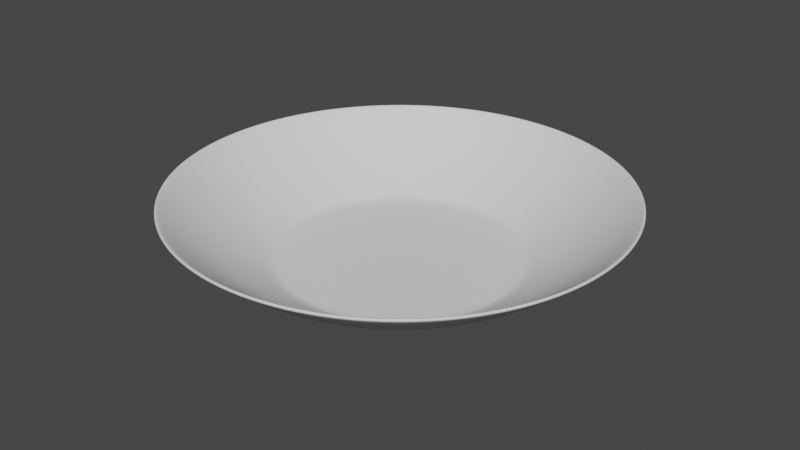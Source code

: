 # Source: Plate_2_original_.blend  (saved by Blender 3.1.7; exported with 4.5.12 LTS)
import bpy
from mathutils import Matrix  # noqa: F401  (used for matrix-valued properties, if any)

bpy.ops.wm.read_factory_settings(use_empty=True)
scene = bpy.context.scene
scene.name = 'Scene'

# ---- collections
col_collection = bpy.data.collections.new('Collection'); scene.collection.children.link(col_collection)

# ---- world
world_world = bpy.data.worlds.new('World'); scene.world = world_world
world_world.use_nodes = True; world_world.node_tree.nodes.clear()
_N = world_world.node_tree.nodes; _L = world_world.node_tree.links
n0 = _N.new('ShaderNodeOutputWorld'); n0.name = 'World Output'; n0.location = (300, 300)
n1 = _N.new('ShaderNodeBackground'); n1.name = 'Background'; n1.location = (10, 300)
n1.inputs[0].default_value = (0.05088, 0.05088, 0.05088, 1.0)
_L.new(n1.outputs[0], n0.inputs[0])
n0.is_active_output = True
world_world.color = (0.05088, 0.05088, 0.05088)
world_world.use_sun_shadow = False
world_world.sun_shadow_jitter_overblur = 0.0

# ---- meshes
me_sphere = bpy.data.meshes.new('Sphere')
me_sphere.from_pydata([(-8.514e-08, 0.7071, 0.1424), (-8.514e-08, 0.5556, 0.01806), (0.1379, 0.6935, 0.1424), (0.1084, 0.5449, 0.01806), (0.01174, 0.05904, -0.07435), (0.2706, 0.6533, 0.1424), (0.2126, 0.5133, 0.01806), (0.02304, 0.05561, -0.07435), (0.3928, 0.5879, 0.1424), (0.3087, 0.4619, 0.01806), (0.03344, 0.05005, -0.07435), (0.5, 0.5, 0.1424), (0.3928, 0.3928, 0.01806), (0.04257, 0.04257, -0.07435), (0.5879, 0.3928, 0.1424), (0.4619, 0.3087, 0.01806), (0.05005, 0.03344, -0.07435), (0.6533, 0.2706, 0.1424), (0.5133, 0.2126, 0.01806), (0.05561, 0.02304, -0.07435), (0.6935, 0.1379, 0.1424), (0.5449, 0.1084, 0.01806), (0.05904, 0.01174, -0.07435), (0.7071, 4.229e-08, 0.1424), (0.5556, -2.476e-08, 0.01806), (0.0602, -1.107e-08, -0.07435), (0.6935, -0.1379, 0.1424), (0.5449, -0.1084, 0.01806), (0.05904, -0.01174, -0.07435), (0.6533, -0.2706, 0.1424), (0.5133, -0.2126, 0.01806), (0.05561, -0.02304, -0.07435), (0.5879, -0.3928, 0.1424), (0.4619, -0.3087, 0.01806), (0.05005, -0.03344, -0.07435), (0.5, -0.5, 0.1424), (0.3928, -0.3928, 0.01806), (0.04257, -0.04257, -0.07435), (0.3928, -0.5879, 0.1424), (0.3087, -0.4619, 0.01806), (0.03344, -0.05005, -0.07435), (0.2706, -0.6533, 0.1424), (0.2126, -0.5133, 0.01806), (0.02304, -0.05561, -0.07435), (0.1379, -0.6935, 0.1424), (0.1084, -0.5449, 0.01806), (0.01174, -0.05904, -0.07435), (-3.828e-08, -0.7071, 0.1424), (-1.5e-07, -0.5556, 0.01806), (-1.78e-08, -0.0602, -0.07435), (-0.1379, -0.6935, 0.1424), (-0.1084, -0.5449, 0.01806), (-0.01174, -0.05904, -0.07435), (-0.2706, -0.6533, 0.1424), (-0.2126, -0.5133, 0.01806), (-0.02304, -0.05561, -0.07435), (-0.3928, -0.5879, 0.1424), (-0.3087, -0.4619, 0.01806), (-0.03344, -0.05005, -0.07435), (-0.5, -0.5, 0.1424), (-0.3928, -0.3928, 0.01806), (-0.04257, -0.04257, -0.07435), (-0.5879, -0.3928, 0.1424), (-0.4619, -0.3087, 0.01806), (-0.05005, -0.03344, -0.07435), (-0.6533, -0.2706, 0.1424), (-0.5133, -0.2126, 0.01806), (-0.05561, -0.02304, -0.07435), (-0.6935, -0.1379, 0.1424), (-0.5449, -0.1084, 0.01806), (-0.05904, -0.01174, -0.07435), (-0.7071, -2.412e-09, 0.1424), (-0.5556, 9.445e-08, 0.01806), (-0.0602, -1.006e-07, -0.07435), (-0.6935, 0.1379, 0.1424), (-0.5449, 0.1084, 0.01806), (-0.05904, 0.01174, -0.07435), (-0.6533, 0.2706, 0.1424), (-0.5133, 0.2126, 0.01806), (-0.05561, 0.02304, -0.07435), (-0.5879, 0.3928, 0.1424), (-0.4619, 0.3087, 0.01806), (-0.05005, 0.03344, -0.07435), (-0.5, 0.5, 0.1424), (-0.3928, 0.3928, 0.01806), (-0.04257, 0.04257, -0.07435), (-0.3928, 0.5879, 0.1424), (-0.3087, 0.4619, 0.01806), (-0.03344, 0.05005, -0.07435), (-0.2706, 0.6533, 0.1424), (-0.2126, 0.5133, 0.01806), (-0.02304, 0.05561, -0.07435), (-0.1379, 0.6935, 0.1424), (-0.1084, 0.5449, 0.01806), (-0.01174, 0.05904, -0.07435), (6.202e-07, 0.0602, -0.07435), (0.1464, 0.3536, -0.07435), (0.07466, 0.3753, -0.07435), (0.2126, 0.3182, -0.07435), (0.2706, 0.2706, -0.07435), (0.3182, 0.2126, -0.07435), (0.3536, 0.1464, -0.07435), (0.3753, 0.07466, -0.07435), (0.3827, -9.862e-09, -0.07435), (0.3753, -0.07466, -0.07435), (0.3536, -0.1464, -0.07435), (0.3182, -0.2126, -0.07435), (0.2706, -0.2706, -0.07435), (0.2126, -0.3182, -0.07435), (0.1464, -0.3536, -0.07435), (0.07466, -0.3753, -0.07435), (-8.299e-08, -0.3827, -0.07435), (-0.07466, -0.3753, -0.07435), (-0.1464, -0.3536, -0.07435), (-0.2126, -0.3182, -0.07435), (-0.2706, -0.2706, -0.07435), (-0.3182, -0.2126, -0.07435), (-0.3536, -0.1464, -0.07435), (-0.3753, -0.07466, -0.07435), (-0.3827, 2.739e-08, -0.07435), (-0.3753, 0.07466, -0.07435), (-0.3536, 0.1464, -0.07435), (-0.3182, 0.2126, -0.07435), (-0.2706, 0.2706, -0.07435), (-0.2126, 0.3182, -0.07435), (-0.1464, 0.3536, -0.07435), (-0.07466, 0.3753, -0.07435), (-1.593e-08, 0.3827, -0.07435), (-8.514e-08, 0.6933, 0.1311), (0.1353, 0.68, 0.1311), (0.2653, 0.6405, 0.1311), (0.3852, 0.5764, 0.1311), (0.4902, 0.4902, 0.1311), (0.5764, 0.3852, 0.1311), (0.6405, 0.2653, 0.1311), (0.68, 0.1353, 0.1311), (0.6933, 3.617e-08, 0.1311), (0.68, -0.1353, 0.1311), (0.6405, -0.2653, 0.1311), (0.5764, -0.3852, 0.1311), (0.4902, -0.4902, 0.1311), (0.3852, -0.5764, 0.1311), (0.2653, -0.6405, 0.1311), (0.1353, -0.68, 0.1311), (-4.848e-08, -0.6933, 0.1311), (-0.1353, -0.68, 0.1311), (-0.2653, -0.6405, 0.1311), (-0.3852, -0.5764, 0.1311), (-0.4902, -0.4902, 0.1311), (-0.5764, -0.3852, 0.1311), (-0.6405, -0.2653, 0.1311), (-0.68, -0.1353, 0.1311), (-0.6933, 6.424e-09, 0.1311), (-0.68, 0.1353, 0.1311), (-0.6405, 0.2653, 0.1311), (-0.5764, 0.3852, 0.1311), (-0.4902, 0.4902, 0.1311), (-0.3852, 0.5764, 0.1311), (-0.2653, 0.6405, 0.1311), (-0.1353, 0.68, 0.1311), (0.07678, 0.386, -0.06854), (0.1506, 0.3636, -0.06854), (0.2186, 0.3272, -0.06854), (0.2783, 0.2783, -0.06854), (0.3272, 0.2186, -0.06854), (0.3636, 0.1506, -0.06854), (0.386, 0.07678, -0.06854), (0.3935, -1.08e-08, -0.06854), (0.386, -0.07678, -0.06854), (0.3636, -0.1506, -0.06854), (0.3272, -0.2186, -0.06854), (0.2783, -0.2783, -0.06854), (0.2186, -0.3272, -0.06854), (0.1506, -0.3636, -0.06854), (0.07678, -0.386, -0.06854), (-8.72e-08, -0.3935, -0.06854), (-0.07678, -0.386, -0.06854), (-0.1506, -0.3636, -0.06854), (-0.2186, -0.3272, -0.06854), (-0.2783, -0.2783, -0.06854), (-0.3272, -0.2186, -0.06854), (-0.3636, -0.1506, -0.06854), (-0.386, -0.07678, -0.06854), (-0.3935, 3.161e-08, -0.06854), (-0.386, 0.07678, -0.06854), (-0.3636, 0.1506, -0.06854), (-0.3272, 0.2186, -0.06854), (-0.2783, 0.2783, -0.06854), (-0.2186, 0.3272, -0.06854), (-0.1506, 0.3636, -0.06854), (-0.07678, 0.386, -0.06854), (-2.028e-08, 0.3935, -0.06854), (0.08365, 0.2019, -0.07435), (0.04264, 0.2144, -0.07435), (0.1214, 0.1817, -0.07435), (0.1546, 0.1546, -0.07435), (0.1817, 0.1214, -0.07435), (0.2019, 0.08365, -0.07435), (0.2144, 0.04264, -0.07435), (0.2186, -1.048e-08, -0.07435), (0.2144, -0.04264, -0.07435), (0.2019, -0.08365, -0.07435), (0.1817, -0.1214, -0.07435), (0.1546, -0.1546, -0.07435), (0.1214, -0.1817, -0.07435), (0.08365, -0.2019, -0.07435), (0.04264, -0.2144, -0.07435), (-4.981e-08, -0.2186, -0.07435), (-0.04264, -0.2144, -0.07435), (-0.08365, -0.2019, -0.07435), (-0.1214, -0.1817, -0.07435), (-0.1546, -0.1546, -0.07435), (-0.1817, -0.1214, -0.07435), (-0.2019, -0.08365, -0.07435), (-0.2144, -0.04264, -0.07435), (-0.2186, -3.772e-08, -0.07435), (-0.2144, 0.04264, -0.07435), (-0.2019, 0.08365, -0.07435), (-0.1817, 0.1214, -0.07435), (-0.1546, 0.1546, -0.07435), (-0.1214, 0.1817, -0.07435), (-0.08365, 0.2019, -0.07435), (-0.04264, 0.2144, -0.07435), (3.078e-07, 0.2186, -0.07435)], [], [(128, 0, 2, 129), (191, 1, 3, 160), (129, 2, 5, 130), (160, 3, 6, 161), (130, 5, 8, 131), (161, 6, 9, 162), (162, 9, 12, 163), (131, 8, 11, 132), (132, 11, 14, 133), (163, 12, 15, 164), (133, 14, 17, 134), (164, 15, 18, 165), (134, 17, 20, 135), (165, 18, 21, 166), (135, 20, 23, 136), (166, 21, 24, 167), (136, 23, 26, 137), (167, 24, 27, 168), (137, 26, 29, 138), (168, 27, 30, 169), (138, 29, 32, 139), (169, 30, 33, 170), (139, 32, 35, 140), (170, 33, 36, 171), (140, 35, 38, 141), (171, 36, 39, 172), (141, 38, 41, 142), (172, 39, 42, 173), (173, 42, 45, 174), (142, 41, 44, 143), (143, 44, 47, 144), (174, 45, 48, 175), (175, 48, 51, 176), (144, 47, 50, 145), (145, 50, 53, 146), (176, 51, 54, 177), (146, 53, 56, 147), (177, 54, 57, 178), (147, 56, 59, 148), (178, 57, 60, 179), (148, 59, 62, 149), (179, 60, 63, 180), (149, 62, 65, 150), (180, 63, 66, 181), (150, 65, 68, 151), (181, 66, 69, 182), (151, 68, 71, 152), (182, 69, 72, 183), (152, 71, 74, 153), (183, 72, 75, 184), (153, 74, 77, 154), (184, 75, 78, 185), (154, 77, 80, 155), (185, 78, 81, 186), (186, 81, 84, 187), (155, 80, 83, 156), (156, 83, 86, 157), (187, 84, 87, 188), (188, 87, 90, 189), (157, 86, 89, 158), (158, 89, 92, 159), (189, 90, 93, 190), (159, 92, 0, 128), (190, 93, 1, 191), (7, 10, 13, 16, 19, 22, 25, 28, 31, 34, 37, 40, 43, 46, 49, 52, 55, 58, 61, 64, 67, 70, 73, 76, 79, 82, 85, 88, 91, 94, 95, 4), (192, 193, 97, 96), (194, 192, 96, 98), (195, 194, 98, 99), (196, 195, 99, 100), (197, 196, 100, 101), (198, 197, 101, 102), (199, 198, 102, 103), (200, 199, 103, 104), (201, 200, 104, 105), (202, 201, 105, 106), (203, 202, 106, 107), (204, 203, 107, 108), (205, 204, 108, 109), (206, 205, 109, 110), (207, 206, 110, 111), (208, 207, 111, 112), (209, 208, 112, 113), (210, 209, 113, 114), (211, 210, 114, 115), (212, 211, 115, 116), (213, 212, 116, 117), (214, 213, 117, 118), (215, 214, 118, 119), (216, 215, 119, 120), (217, 216, 120, 121), (218, 217, 121, 122), (219, 218, 122, 123), (220, 219, 123, 124), (221, 220, 124, 125), (222, 221, 125, 126), (223, 222, 126, 127), (193, 223, 127, 97), (93, 159, 128, 1), (90, 158, 159, 93), (87, 157, 158, 90), (84, 156, 157, 87), (81, 155, 156, 84), (78, 154, 155, 81), (75, 153, 154, 78), (72, 152, 153, 75), (69, 151, 152, 72), (66, 150, 151, 69), (63, 149, 150, 66), (60, 148, 149, 63), (57, 147, 148, 60), (54, 146, 147, 57), (51, 145, 146, 54), (48, 144, 145, 51), (45, 143, 144, 48), (42, 142, 143, 45), (39, 141, 142, 42), (36, 140, 141, 39), (33, 139, 140, 36), (30, 138, 139, 33), (27, 137, 138, 30), (24, 136, 137, 27), (21, 135, 136, 24), (18, 134, 135, 21), (15, 133, 134, 18), (12, 132, 133, 15), (9, 131, 132, 12), (6, 130, 131, 9), (3, 129, 130, 6), (1, 128, 129, 3), (126, 190, 191, 127), (125, 189, 190, 126), (124, 188, 189, 125), (123, 187, 188, 124), (122, 186, 187, 123), (121, 185, 186, 122), (120, 184, 185, 121), (119, 183, 184, 120), (118, 182, 183, 119), (117, 181, 182, 118), (116, 180, 181, 117), (115, 179, 180, 116), (114, 178, 179, 115), (113, 177, 178, 114), (112, 176, 177, 113), (111, 175, 176, 112), (110, 174, 175, 111), (109, 173, 174, 110), (108, 172, 173, 109), (107, 171, 172, 108), (106, 170, 171, 107), (105, 169, 170, 106), (104, 168, 169, 105), (103, 167, 168, 104), (102, 166, 167, 103), (101, 165, 166, 102), (100, 164, 165, 101), (99, 163, 164, 100), (98, 162, 163, 99), (96, 161, 162, 98), (97, 160, 161, 96), (127, 191, 160, 97), (4, 95, 223, 193), (95, 94, 222, 223), (94, 91, 221, 222), (91, 88, 220, 221), (88, 85, 219, 220), (85, 82, 218, 219), (82, 79, 217, 218), (79, 76, 216, 217), (76, 73, 215, 216), (73, 70, 214, 215), (70, 67, 213, 214), (67, 64, 212, 213), (64, 61, 211, 212), (61, 58, 210, 211), (58, 55, 209, 210), (55, 52, 208, 209), (52, 49, 207, 208), (49, 46, 206, 207), (46, 43, 205, 206), (43, 40, 204, 205), (40, 37, 203, 204), (37, 34, 202, 203), (34, 31, 201, 202), (31, 28, 200, 201), (28, 25, 199, 200), (25, 22, 198, 199), (22, 19, 197, 198), (19, 16, 196, 197), (16, 13, 195, 196), (13, 10, 194, 195), (10, 7, 192, 194), (7, 4, 193, 192)])
me_sphere.polygons.foreach_set('use_smooth', [True] * 193)
_uv = me_sphere.uv_layers.new(name='UVMap')
_uv.uv.foreach_set('vector', [0.75, 0.2443, 0.75, 0.25, 0.7188, 0.25, 0.7188, 0.2443, 0.75, 0.1289, 0.75, 0.1875, 0.7188, 0.1875, 0.7188, 0.1289, 0.7188, 0.2443, 0.7188, 0.25, 0.6875, 0.25, 0.6875, 0.2443, 0.7188, 0.1289, 0.7188, 0.1875, 0.6875, 0.1875, 0.6875, 0.1289, 0.6875, 0.2443, 0.6875, 0.25, 0.6562, 0.25, 0.6562, 0.2443, 0.6875, 0.1289, 0.6875, 0.1875, 0.6562, 0.1875, 0.6562, 0.1289, 0.6562, 0.1289, 0.6562, 0.1875, 0.625, 0.1875, 0.625, 0.1289, 0.6562, 0.2443, 0.6562, 0.25, 0.625, 0.25, 0.625, 0.2443, 0.625, 0.2443, 0.625, 0.25, 0.5938, 0.25, 0.5938, 0.2443, 0.625, 0.1289, 0.625, 0.1875, 0.5938, 0.1875, 0.5938, 0.1289, 0.5938, 0.2443, 0.5938, 0.25, 0.5625, 0.25, 0.5625, 0.2443, 0.5938, 0.1289, 0.5938, 0.1875, 0.5625, 0.1875, 0.5625, 0.1289, 0.5625, 0.2443, 0.5625, 0.25, 0.5312, 0.25, 0.5312, 0.2443, 0.5625, 0.1289, 0.5625, 0.1875, 0.5312, 0.1875, 0.5312, 0.1289, 0.5312, 0.2443, 0.5312, 0.25, 0.5, 0.25, 0.5, 0.2443, 0.5312, 0.1289, 0.5312, 0.1875, 0.5, 0.1875, 0.5, 0.1289, 0.5, 0.2443, 0.5, 0.25, 0.4688, 0.25, 0.4688, 0.2443, 0.5, 0.1289, 0.5, 0.1875, 0.4687, 0.1875, 0.4687, 0.1289, 0.4688, 0.2443, 0.4688, 0.25, 0.4375, 0.25, 0.4375, 0.2443, 0.4687, 0.1289, 0.4687, 0.1875, 0.4375, 0.1875, 0.4375, 0.1289, 0.4375, 0.2443, 0.4375, 0.25, 0.4062, 0.25, 0.4062, 0.2443, 0.4375, 0.1289, 0.4375, 0.1875, 0.4062, 0.1875, 0.4062, 0.1289, 0.4062, 0.2443, 0.4062, 0.25, 0.375, 0.25, 0.375, 0.2443, 0.4062, 0.1289, 0.4062, 0.1875, 0.375, 0.1875, 0.375, 0.1289, 0.375, 0.2443, 0.375, 0.25, 0.3438, 0.25, 0.3438, 0.2443, 0.375, 0.1289, 0.375, 0.1875, 0.3438, 0.1875, 0.3438, 0.1289, 0.3438, 0.2443, 0.3438, 0.25, 0.3125, 0.25, 0.3125, 0.2443, 0.3438, 0.1289, 0.3438, 0.1875, 0.3125, 0.1875, 0.3125, 0.1289, 0.3125, 0.1289, 0.3125, 0.1875, 0.2812, 0.1875, 0.2812, 0.1289, 0.3125, 0.2443, 0.3125, 0.25, 0.2812, 0.25, 0.2812, 0.2443, 0.2812, 0.2443, 0.2812, 0.25, 0.25, 0.25, 0.25, 0.2443, 0.2812, 0.1289, 0.2812, 0.1875, 0.25, 0.1875, 0.25, 0.1289, 0.25, 0.1289, 0.25, 0.1875, 0.2188, 0.1875, 0.2188, 0.1289, 0.25, 0.2443, 0.25, 0.25, 0.2188, 0.25, 0.2188, 0.2443, 0.2188, 0.2443, 0.2188, 0.25, 0.1875, 0.25, 0.1875, 0.2443, 0.2188, 0.1289, 0.2188, 0.1875, 0.1875, 0.1875, 0.1875, 0.1289, 0.1875, 0.2443, 0.1875, 0.25, 0.1563, 0.25, 0.1563, 0.2443, 0.1875, 0.1289, 0.1875, 0.1875, 0.1562, 0.1875, 0.1563, 0.1289, 0.1563, 0.2443, 0.1563, 0.25, 0.125, 0.25, 0.125, 0.2443, 0.1563, 0.1289, 0.1562, 0.1875, 0.125, 0.1875, 0.125, 0.1289, 0.125, 0.2443, 0.125, 0.25, 0.09375, 0.25, 0.09375, 0.2443, 0.125, 0.1289, 0.125, 0.1875, 0.09375, 0.1875, 0.09375, 0.1289, 0.09375, 0.2443, 0.09375, 0.25, 0.0625, 0.25, 0.0625, 0.2443, 0.09375, 0.1289, 0.09375, 0.1875, 0.0625, 0.1875, 0.0625, 0.1289, 0.0625, 0.2443, 0.0625, 0.25, 0.03125, 0.25, 0.03125, 0.2443, 0.0625, 0.1289, 0.0625, 0.1875, 0.03125, 0.1875, 0.03125, 0.1289, 0.03125, 0.2443, 0.03125, 0.25, 2.98e-08, 0.25, 2.708e-08, 0.2443, 0.03125, 0.1289, 0.03125, 0.1875, 0.0, 0.1875, 2.793e-08, 0.1289, 1.0, 0.2443, 1.0, 0.25, 0.9688, 0.25, 0.9687, 0.2443, 1.0, 0.1289, 1.0, 0.1875, 0.9688, 0.1875, 0.9688, 0.1289, 0.9687, 0.2443, 0.9688, 0.25, 0.9375, 0.25, 0.9375, 0.2443, 0.9688, 0.1289, 0.9688, 0.1875, 0.9375, 0.1875, 0.9375, 0.1289, 0.9375, 0.2443, 0.9375, 0.25, 0.9062, 0.25, 0.9062, 0.2443, 0.9375, 0.1289, 0.9375, 0.1875, 0.9062, 0.1875, 0.9062, 0.1289, 0.9062, 0.1289, 0.9062, 0.1875, 0.875, 0.1875, 0.875, 0.1289, 0.9062, 0.2443, 0.9062, 0.25, 0.875, 0.25, 0.875, 0.2443, 0.875, 0.2443, 0.875, 0.25, 0.8438, 0.25, 0.8438, 0.2443, 0.875, 0.1289, 0.875, 0.1875, 0.8438, 0.1875, 0.8438, 0.1289, 0.8438, 0.1289, 0.8438, 0.1875, 0.8125, 0.1875, 0.8125, 0.1289, 0.8438, 0.2443, 0.8438, 0.25, 0.8125, 0.25, 0.8125, 0.2443, 0.8125, 0.2443, 0.8125, 0.25, 0.7812, 0.25, 0.7812, 0.2443, 0.8125, 0.1289, 0.8125, 0.1875, 0.7812, 0.1875, 0.7812, 0.1289, 0.7812, 0.2443, 0.7812, 0.25, 0.75, 0.25, 0.75, 0.2443, 0.7812, 0.1289, 0.7812, 0.1875, 0.75, 0.1875, 0.75, 0.1289, 0.5296, 0.125, 0.5249, 0.125, 0.5191, 0.125, 0.5123, 0.125, 0.5048, 0.125, 0.4968, 0.125, 0.4886, 0.125, 0.4802, 0.125, 0.4719, 0.125, 0.464, 0.125, 0.4565, 0.125, 0.4497, 0.125, 0.4438, 0.125, 0.4391, 0.125, 0.4358, 0.125, 0.4341, 0.125, 0.4343, 0.125, 0.4366, 0.125, 0.4411, 0.125, 0.4477, 0.125, 0.4565, 0.125, 0.4669, 0.125, 0.4784, 0.125, 0.4903, 0.125, 0.5019, 0.125, 0.5123, 0.125, 0.521, 0.125, 0.5277, 0.125, 0.5322, 0.125, 0.5344, 0.125, 0.5346, 0.125, 0.533, 0.125, 0.6072, 0.125, 0.6242, 0.125, 0.7188, 0.125, 0.6875, 0.125, 0.5894, 0.125, 0.6072, 0.125, 0.6875, 0.125, 0.6562, 0.125, 0.5711, 0.125, 0.5894, 0.125, 0.6562, 0.125, 0.625, 0.125, 0.5523, 0.125, 0.5711, 0.125, 0.625, 0.125, 0.5938, 0.125, 0.5331, 0.125, 0.5523, 0.125, 0.5938, 0.125, 0.5625, 0.125, 0.5137, 0.125, 0.5331, 0.125, 0.5625, 0.125, 0.5312, 0.125, 0.4942, 0.125, 0.5137, 0.125, 0.5312, 0.125, 0.5, 0.125, 0.4746, 0.125, 0.4942, 0.125, 0.5, 0.125, 0.4687, 0.125, 0.455, 0.125, 0.4746, 0.125, 0.4687, 0.125, 0.4375, 0.125, 0.4356, 0.125, 0.455, 0.125, 0.4375, 0.125, 0.4062, 0.125, 0.4165, 0.125, 0.4356, 0.125, 0.4062, 0.125, 0.375, 0.125, 0.3977, 0.125, 0.4165, 0.125, 0.375, 0.125, 0.3438, 0.125, 0.3793, 0.125, 0.3977, 0.125, 0.3438, 0.125, 0.3125, 0.125, 0.3616, 0.125, 0.3793, 0.125, 0.3125, 0.125, 0.2812, 0.125, 0.3445, 0.125, 0.3616, 0.125, 0.2812, 0.125, 0.25, 0.125, 0.3283, 0.125, 0.3445, 0.125, 0.25, 0.125, 0.2188, 0.125, 0.3131, 0.125, 0.3283, 0.125, 0.2188, 0.125, 0.1875, 0.125, 0.2989, 0.125, 0.3131, 0.125, 0.1875, 0.125, 0.1563, 0.125, 0.2858, 0.125, 0.2989, 0.125, 0.1563, 0.125, 0.125, 0.125, 0.2739, 0.125, 0.2858, 0.125, 0.125, 0.125, 0.09375, 0.125, 0.263, 0.125, 0.2739, 0.125, 0.09375, 0.125, 0.0625, 0.125, 0.2529, 0.125, 0.263, 0.125, 0.0625, 0.125, 0.03125, 0.125, 0.2435, 0.125, 0.2529, 0.125, 0.03125, 0.125, 2.98e-08, 0.125, 0.7253, 0.125, 0.2435, 0.125, 2.98e-08, 0.125, 0.9688, 0.125, 0.7158, 0.125, 0.7253, 0.125, 0.9688, 0.125, 0.9375, 0.125, 0.7058, 0.125, 0.7158, 0.125, 0.9375, 0.125, 0.9062, 0.125, 0.6949, 0.125, 0.7058, 0.125, 0.9062, 0.125, 0.875, 0.125, 0.6829, 0.125, 0.6949, 0.125, 0.875, 0.125, 0.8438, 0.125, 0.6698, 0.125, 0.6829, 0.125, 0.8438, 0.125, 0.8125, 0.125, 0.6557, 0.125, 0.6698, 0.125, 0.8125, 0.125, 0.7812, 0.125, 0.6404, 0.125, 0.6557, 0.125, 0.7812, 0.125, 0.75, 0.125, 0.6242, 0.125, 0.6404, 0.125, 0.75, 0.125, 0.7188, 0.125, 0.7812, 0.1875, 0.7812, 0.2443, 0.75, 0.2443, 0.75, 0.1875, 0.8125, 0.1875, 0.8125, 0.2443, 0.7812, 0.2443, 0.7812, 0.1875, 0.8438, 0.1875, 0.8438, 0.2443, 0.8125, 0.2443, 0.8125, 0.1875, 0.875, 0.1875, 0.875, 0.2443, 0.8438, 0.2443, 0.8438, 0.1875, 0.9062, 0.1875, 0.9062, 0.2443, 0.875, 0.2443, 0.875, 0.1875, 0.9375, 0.1875, 0.9375, 0.2443, 0.9062, 0.2443, 0.9062, 0.1875, 0.9688, 0.1875, 0.9687, 0.2443, 0.9375, 0.2443, 0.9375, 0.1875, 1.0, 0.1875, 1.0, 0.2443, 0.9687, 0.2443, 0.9688, 0.1875, 0.03125, 0.1875, 0.03125, 0.2443, 2.708e-08, 0.2443, 0.0, 0.1875, 0.0625, 0.1875, 0.0625, 0.2443, 0.03125, 0.2443, 0.03125, 0.1875, 0.09375, 0.1875, 0.09375, 0.2443, 0.0625, 0.2443, 0.0625, 0.1875, 0.125, 0.1875, 0.125, 0.2443, 0.09375, 0.2443, 0.09375, 0.1875, 0.1562, 0.1875, 0.1563, 0.2443, 0.125, 0.2443, 0.125, 0.1875, 0.1875, 0.1875, 0.1875, 0.2443, 0.1563, 0.2443, 0.1562, 0.1875, 0.2188, 0.1875, 0.2188, 0.2443, 0.1875, 0.2443, 0.1875, 0.1875, 0.25, 0.1875, 0.25, 0.2443, 0.2188, 0.2443, 0.2188, 0.1875, 0.2812, 0.1875, 0.2812, 0.2443, 0.25, 0.2443, 0.25, 0.1875, 0.3125, 0.1875, 0.3125, 0.2443, 0.2812, 0.2443, 0.2812, 0.1875, 0.3438, 0.1875, 0.3438, 0.2443, 0.3125, 0.2443, 0.3125, 0.1875, 0.375, 0.1875, 0.375, 0.2443, 0.3438, 0.2443, 0.3438, 0.1875, 0.4062, 0.1875, 0.4062, 0.2443, 0.375, 0.2443, 0.375, 0.1875, 0.4375, 0.1875, 0.4375, 0.2443, 0.4062, 0.2443, 0.4062, 0.1875, 0.4687, 0.1875, 0.4688, 0.2443, 0.4375, 0.2443, 0.4375, 0.1875, 0.5, 0.1875, 0.5, 0.2443, 0.4688, 0.2443, 0.4687, 0.1875, 0.5312, 0.1875, 0.5312, 0.2443, 0.5, 0.2443, 0.5, 0.1875, 0.5625, 0.1875, 0.5625, 0.2443, 0.5312, 0.2443, 0.5312, 0.1875, 0.5938, 0.1875, 0.5938, 0.2443, 0.5625, 0.2443, 0.5625, 0.1875, 0.625, 0.1875, 0.625, 0.2443, 0.5938, 0.2443, 0.5938, 0.1875, 0.6562, 0.1875, 0.6562, 0.2443, 0.625, 0.2443, 0.625, 0.1875, 0.6875, 0.1875, 0.6875, 0.2443, 0.6562, 0.2443, 0.6562, 0.1875, 0.7188, 0.1875, 0.7188, 0.2443, 0.6875, 0.2443, 0.6875, 0.1875, 0.75, 0.1875, 0.75, 0.2443, 0.7188, 0.2443, 0.7188, 0.1875, 0.7812, 0.125, 0.7812, 0.1289, 0.75, 0.1289, 0.75, 0.125, 0.8125, 0.125, 0.8125, 0.1289, 0.7812, 0.1289, 0.7812, 0.125, 0.8438, 0.125, 0.8438, 0.1289, 0.8125, 0.1289, 0.8125, 0.125, 0.875, 0.125, 0.875, 0.1289, 0.8438, 0.1289, 0.8438, 0.125, 0.9062, 0.125, 0.9062, 0.1289, 0.875, 0.1289, 0.875, 0.125, 0.9375, 0.125, 0.9375, 0.1289, 0.9062, 0.1289, 0.9062, 0.125, 0.9688, 0.125, 0.9688, 0.1289, 0.9375, 0.1289, 0.9375, 0.125, 1.0, 0.125, 1.0, 0.1289, 0.9688, 0.1289, 0.9688, 0.125, 0.03125, 0.125, 0.03125, 0.1289, 2.793e-08, 0.1289, 2.98e-08, 0.125, 0.0625, 0.125, 0.0625, 0.1289, 0.03125, 0.1289, 0.03125, 0.125, 0.09375, 0.125, 0.09375, 0.1289, 0.0625, 0.1289, 0.0625, 0.125, 0.125, 0.125, 0.125, 0.1289, 0.09375, 0.1289, 0.09375, 0.125, 0.1563, 0.125, 0.1563, 0.1289, 0.125, 0.1289, 0.125, 0.125, 0.1875, 0.125, 0.1875, 0.1289, 0.1563, 0.1289, 0.1563, 0.125, 0.2188, 0.125, 0.2188, 0.1289, 0.1875, 0.1289, 0.1875, 0.125, 0.25, 0.125, 0.25, 0.1289, 0.2188, 0.1289, 0.2188, 0.125, 0.2812, 0.125, 0.2812, 0.1289, 0.25, 0.1289, 0.25, 0.125, 0.3125, 0.125, 0.3125, 0.1289, 0.2812, 0.1289, 0.2812, 0.125, 0.3438, 0.125, 0.3438, 0.1289, 0.3125, 0.1289, 0.3125, 0.125, 0.375, 0.125, 0.375, 0.1289, 0.3438, 0.1289, 0.3438, 0.125, 0.4062, 0.125, 0.4062, 0.1289, 0.375, 0.1289, 0.375, 0.125, 0.4375, 0.125, 0.4375, 0.1289, 0.4062, 0.1289, 0.4062, 0.125, 0.4687, 0.125, 0.4687, 0.1289, 0.4375, 0.1289, 0.4375, 0.125, 0.5, 0.125, 0.5, 0.1289, 0.4687, 0.1289, 0.4687, 0.125, 0.5312, 0.125, 0.5312, 0.1289, 0.5, 0.1289, 0.5, 0.125, 0.5625, 0.125, 0.5625, 0.1289, 0.5312, 0.1289, 0.5312, 0.125, 0.5938, 0.125, 0.5938, 0.1289, 0.5625, 0.1289, 0.5625, 0.125, 0.625, 0.125, 0.625, 0.1289, 0.5938, 0.1289, 0.5938, 0.125, 0.6562, 0.125, 0.6562, 0.1289, 0.625, 0.1289, 0.625, 0.125, 0.6875, 0.125, 0.6875, 0.1289, 0.6562, 0.1289, 0.6562, 0.125, 0.7188, 0.125, 0.7188, 0.1289, 0.6875, 0.1289, 0.6875, 0.125, 0.75, 0.125, 0.75, 0.1289, 0.7188, 0.1289, 0.7188, 0.125, 0.533, 0.125, 0.5346, 0.125, 0.6404, 0.125, 0.6242, 0.125, 0.5346, 0.125, 0.5344, 0.125, 0.6557, 0.125, 0.6404, 0.125, 0.5344, 0.125, 0.5322, 0.125, 0.6698, 0.125, 0.6557, 0.125, 0.5322, 0.125, 0.5277, 0.125, 0.6829, 0.125, 0.6698, 0.125, 0.5277, 0.125, 0.521, 0.125, 0.6949, 0.125, 0.6829, 0.125, 0.521, 0.125, 0.5123, 0.125, 0.7058, 0.125, 0.6949, 0.125, 0.5123, 0.125, 0.5019, 0.125, 0.7158, 0.125, 0.7058, 0.125, 0.5019, 0.125, 0.4903, 0.125, 0.7253, 0.125, 0.7158, 0.125, 0.4903, 0.125, 0.4784, 0.125, 0.2435, 0.125, 0.7253, 0.125, 0.4784, 0.125, 0.4669, 0.125, 0.2529, 0.125, 0.2435, 0.125, 0.4669, 0.125, 0.4565, 0.125, 0.263, 0.125, 0.2529, 0.125, 0.4565, 0.125, 0.4477, 0.125, 0.2739, 0.125, 0.263, 0.125, 0.4477, 0.125, 0.4411, 0.125, 0.2858, 0.125, 0.2739, 0.125, 0.4411, 0.125, 0.4366, 0.125, 0.2989, 0.125, 0.2858, 0.125, 0.4366, 0.125, 0.4343, 0.125, 0.3131, 0.125, 0.2989, 0.125, 0.4343, 0.125, 0.4341, 0.125, 0.3283, 0.125, 0.3131, 0.125, 0.4341, 0.125, 0.4358, 0.125, 0.3445, 0.125, 0.3283, 0.125, 0.4358, 0.125, 0.4391, 0.125, 0.3616, 0.125, 0.3445, 0.125, 0.4391, 0.125, 0.4438, 0.125, 0.3793, 0.125, 0.3616, 0.125, 0.4438, 0.125, 0.4497, 0.125, 0.3977, 0.125, 0.3793, 0.125, 0.4497, 0.125, 0.4565, 0.125, 0.4165, 0.125, 0.3977, 0.125, 0.4565, 0.125, 0.464, 0.125, 0.4356, 0.125, 0.4165, 0.125, 0.464, 0.125, 0.4719, 0.125, 0.455, 0.125, 0.4356, 0.125, 0.4719, 0.125, 0.4802, 0.125, 0.4746, 0.125, 0.455, 0.125, 0.4802, 0.125, 0.4886, 0.125, 0.4942, 0.125, 0.4746, 0.125, 0.4886, 0.125, 0.4968, 0.125, 0.5137, 0.125, 0.4942, 0.125, 0.4968, 0.125, 0.5048, 0.125, 0.5331, 0.125, 0.5137, 0.125, 0.5048, 0.125, 0.5123, 0.125, 0.5523, 0.125, 0.5331, 0.125, 0.5123, 0.125, 0.5191, 0.125, 0.5711, 0.125, 0.5523, 0.125, 0.5191, 0.125, 0.5249, 0.125, 0.5894, 0.125, 0.5711, 0.125, 0.5249, 0.125, 0.5296, 0.125, 0.6072, 0.125, 0.5894, 0.125, 0.5296, 0.125, 0.533, 0.125, 0.6242, 0.125, 0.6072, 0.125])
me_sphere.use_remesh_fix_poles = True
me_sphere.use_remesh_preserve_attributes = False
me_sphere.update()

# ---- objects
ob_sphere = bpy.data.objects.new('Sphere', me_sphere)

# ---- transforms, parenting, visibility, modifiers, constraints
ob_sphere.location = (0.0, 0.0, 0.0)
_m = ob_sphere.modifiers.new('Solidify', 'SOLIDIFY')
_m = ob_sphere.modifiers.new('Subdivision', 'SUBSURF')
_m.levels = 2

# ---- collection membership
col_collection.objects.link(ob_sphere)

# ---- scene / render settings (as saved in the file)
scene.frame_start = 0; scene.frame_end = 74; scene.frame_set(43)
scene.render.engine = 'BLENDER_EEVEE_NEXT'
scene.cycles.sampling_pattern = 'TABULATED_SOBOL'
scene.cycles.use_light_tree = False
scene.view_settings.view_transform = 'Filmic'
bpy.context.view_layer.update()

# ---- added for rendering (the .blend has no active camera and no usable light): camera, sun
cam_auto = bpy.data.cameras.new('AutoCamera')
cam_auto.lens = 50.0
cam_auto.sensor_width = 36.0
cam_auto.clip_end = 1000.0
ob_auto_camera = bpy.data.objects.new('AutoCamera', cam_auto)
scene.collection.objects.link(ob_auto_camera)
ob_auto_camera.location = (1.86207, -2.23448, 1.52756)
ob_auto_camera.rotation_euler = (1.09748, -7.21219e-08, 0.694738)
scene.camera = ob_auto_camera
light_auto_sun = bpy.data.lights.new('AutoSun', 'SUN')
light_auto_sun.energy = 3.0
light_auto_sun.angle = 0.0523599
ob_auto_sun = bpy.data.objects.new('AutoSun', light_auto_sun)
scene.collection.objects.link(ob_auto_sun)
ob_auto_sun.rotation_euler = (0.872665, 0.174533, 0.523599)
bpy.context.view_layer.update()
